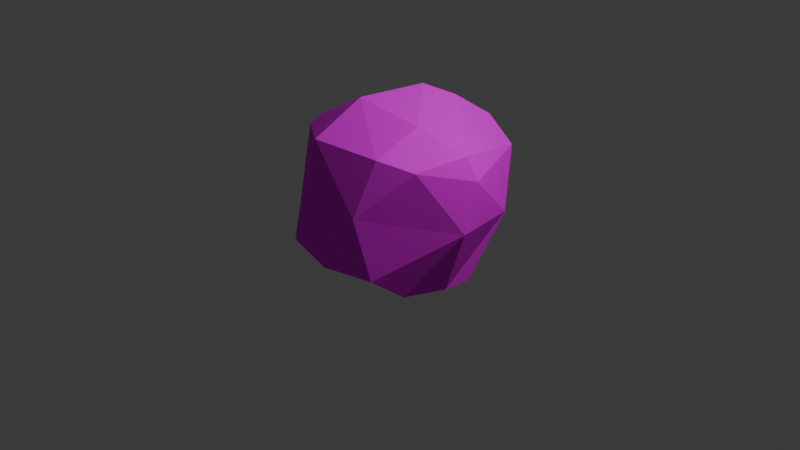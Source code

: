 # Source: snolfball.blend  (saved by Blender 4.0.36; exported with 4.5.12 LTS)
import bpy
from mathutils import Matrix  # noqa: F401  (used for matrix-valued properties, if any)

bpy.ops.wm.read_factory_settings(use_empty=True)
scene = bpy.context.scene
scene.name = 'Scene'

# ---- collections
col_collection = bpy.data.collections.new('Collection'); scene.collection.children.link(col_collection)

# ---- images (referenced by path relative to the original .blend; pixels are not part of the script)
import os
ASSET_DIR = os.environ.get("B2B_ASSET_DIR", "")  # directory of the original .blend (textures are referenced by path, not embedded)
HERE = os.path.dirname(os.path.abspath(__file__))  # packed textures are extracted next to this script under _unpacked/

def load_image(name, relpath, width, height, colorspace="sRGB"):
    """Load a texture the original file referenced (path relative to the .blend, or extracted next to this script)."""
    p = next((c for c in (os.path.join(HERE, relpath), os.path.join(ASSET_DIR, relpath)) if relpath and os.path.exists(c)), "")
    if p:
        img = bpy.data.images.load(p, check_existing=True)
        img.name = name
    else:  # same state as the original file: an image datablock whose file is absent (Cycles renders it pink)
        img = bpy.data.images.new(name, width, height)
        img.source = "FILE"
        img.filepath = "//" + (relpath or name)
    img.colorspace_settings.name = colorspace
    return img
img_snolfballtexture_png = load_image('SnolfballTexture.png', 'SnolfballTexture.png', 1024, 1024, 'sRGB')

# ---- materials (node trees are filled in below, after node groups)
mat_material = bpy.data.materials.new('Material')
mat_material.alpha_threshold = 0.0
mat_material.use_transparent_shadow = False
mat_material.preview_render_type = 'FLAT'
mat_material.roughness = 0.5
mat_material.line_color = (0.0, 0.0, 0.0, 1.0)

# ---- material node trees
mat_material.use_nodes = True; mat_material.node_tree.nodes.clear()
_N = mat_material.node_tree.nodes; _L = mat_material.node_tree.links
n0 = _N.new('ShaderNodeOutputMaterial'); n0.name = 'Material Output'; n0.location = (300, 300)
n1 = _N.new('ShaderNodeBsdfPrincipled'); n1.name = 'Principled BSDF'; n1.location = (10, 300)
n1.distribution = 'GGX'
n1.inputs[1].default_value = 0.126
n1.inputs[2].default_value = 0.5118
n1.inputs[3].default_value = 1.0
n1.inputs[20].default_value = 0.3292
n1.inputs[27].default_value = (0.8882, 1.0, 0.9496, 1.0)
n2 = _N.new('ShaderNodeTexImage'); n2.name = 'Image Texture'; n2.location = (-280, 280)
n2.image = img_snolfballtexture_png
n2.extension = 'EXTEND'
_L.new(n1.outputs[0], n0.inputs[0])
_L.new(n2.outputs[0], n1.inputs[0])
n0.is_active_output = True

# ---- world
world_world = bpy.data.worlds.new('World'); scene.world = world_world
world_world.use_nodes = True; world_world.node_tree.nodes.clear()
_N = world_world.node_tree.nodes; _L = world_world.node_tree.links
n0 = _N.new('ShaderNodeOutputWorld'); n0.name = 'World Output'; n0.location = (300, 300)
n1 = _N.new('ShaderNodeBackground'); n1.name = 'Background'; n1.location = (10, 300)
n1.inputs[0].default_value = (0.05088, 0.05088, 0.05088, 1.0)
_L.new(n1.outputs[0], n0.inputs[0])
n0.is_active_output = True
world_world.color = (0.05088, 0.05088, 0.05088)
world_world.use_sun_shadow = False
world_world.sun_shadow_jitter_overblur = 0.0

# ---- cameras
cam_camera = bpy.data.cameras.new('Camera')
cam_camera.clip_end = 100.0
cam_camera.ortho_scale = 7.314

# ---- lights
light_light = bpy.data.lights.new('Light', 'POINT')
light_light.transmission_factor = 0.0
light_light.use_soft_falloff = False
light_light.energy = 1000.0
light_light.shadow_soft_size = 0.1
light_light.shadow_maximum_resolution = 0.006
light_light.use_absolute_resolution = True

# ---- meshes
me_cube = bpy.data.meshes.new('Cube')
me_cube.from_pydata([(0.608, 0.9811, 0.7206), (0.7219, -0.05242, -0.5038), (0.4452, -0.7104, 0.9841), (0.4793, -0.8187, -0.2271), (-0.5027, 1.007, 0.5775), (-0.01587, 1.051, -0.08962), (-0.8927, -0.3904, 0.8882), (-0.5598, -0.4609, -0.378), (-0.2226, -0.8703, 1.045), (-0.08364, -0.3563, -0.6146), (1.099, -0.04912, 0.7837), (0.7606, -0.5101, 0.889), (0.7256, 0.2684, -0.5215), (-0.0282, -0.9703, -0.2112), (0.8451, 0.6433, 0.1666), (-0.7055, 0.4614, 0.8435), (-0.8311, -0.6039, 0.1037), (0.3059, 0.9664, 0.9686), (0.3322, -0.9035, 0.408), (0.6276, -0.5361, -0.4428), (-0.6699, 0.8901, 0.0807), (-0.7897, 0.5837, -0.184), (-1.042, 0.5274, 0.3296), (-0.004706, 0.3218, 1.367), (0.9734, -0.05239, 1.002), (1.098, -0.1988, 0.2862), (-0.3334, -1.073, 0.02309), (0.2031, 1.064, 0.3756), (0.2893, 0.8971, -0.1796), (0.3769, 0.3877, -0.5959), (-0.1815, 0.5315, -0.5891), (-0.4191, 0.8844, -0.13), (0.2088, 0.5647, 1.248), (-0.7769, 0.6807, 0.695), (-0.3602, 0.5558, 1.101), (-0.5988, 0.2365, -0.5586), (-0.9401, 0.002487, -0.2238), (-0.1723, -0.343, 1.343), (0.4917, -0.2292, 1.198), (-0.9548, -0.1823, 0.9262)], [], [(0, 32, 24), (18, 13, 3), (1, 25, 19), (27, 28, 5), (12, 14, 1), (28, 29, 30), (22, 15, 33), (16, 6, 39), (20, 21, 22), (13, 9, 3), (24, 11, 10), (37, 8, 2), (37, 6, 8), (23, 32, 34), (18, 3, 25), (14, 0, 10), (26, 7, 13), (16, 8, 6), (8, 18, 2), (0, 14, 27), (7, 35, 9), (31, 21, 20), (36, 22, 21), (34, 17, 4), (36, 7, 16), (29, 12, 1), (38, 23, 37), (37, 15, 39), (10, 0, 24), (0, 17, 32), (32, 23, 24), (18, 26, 13), (1, 14, 25), (5, 31, 4), (31, 20, 4), (4, 27, 5), (31, 5, 30), (5, 28, 30), (4, 20, 33), (20, 22, 33), (39, 15, 22), (22, 36, 39), (36, 16, 39), (7, 9, 13), (9, 19, 3), (24, 38, 11), (2, 11, 38), (38, 37, 2), (37, 39, 6), (33, 15, 34), (15, 23, 34), (3, 19, 25), (25, 11, 18), (11, 2, 18), (10, 11, 25), (25, 14, 10), (26, 16, 7), (16, 26, 8), (8, 26, 18), (29, 28, 12), (28, 27, 14), (12, 28, 14), (27, 17, 0), (31, 30, 21), (21, 30, 35), (35, 36, 21), (4, 33, 34), (34, 32, 17), (17, 27, 4), (36, 35, 7), (19, 9, 1), (9, 35, 30), (1, 9, 29), (30, 29, 9), (38, 24, 23), (37, 23, 15)])
_uv = me_cube.uv_layers.new(name='UVMap')
_uv.uv.foreach_set('vector', [0.7296, 0.8391, 0.9249, 0.7599, 1.19, 0.8387, 0.2332, 0.4872, 0.2933, 0.3206, 0.3244, 0.4505, 0.4347, 0.5458, 0.3374, 0.7348, 0.3738, 0.4837, 0.7061, 0.686, 0.6104, 0.5976, 0.6608, 0.545, 0.4783, 0.5765, 0.5375, 0.794, 0.4347, 0.5458, 0.6104, 0.5976, 0.5152, 0.4986, 0.5806, 0.3706, 0.8171, 0.2884, 0.8854, 0.4315, 0.8422, 0.4224, 1.138, 0.1255, 1.017, 0.3146, 0.9819, 0.3276, 0.736, 0.3865, 0.7054, 0.268, 0.8171, 0.2884, 0.2933, 0.3206, 0.42, 0.2863, 0.3244, 0.4505, 0.1901, 0.8387, 0.1995, 0.6989, 0.2585, 0.8375, 0.05113, 0.55, 0.1163, 0.4506, 0.1663, 0.6082, 0.05113, 0.55, 0.01712, 0.3146, 0.1163, 0.4506, 0.9661, 0.677, 0.9249, 0.7599, 0.8997, 0.5783, 0.2332, 0.4872, 0.3244, 0.4505, 0.3374, 0.7348, 0.5375, 0.794, 0.7296, 0.8391, 0.2585, 0.8375, 0.2364, 0.2741, 0.3727, 0.1299, 0.2933, 0.3206, 0.1375, 0.1255, 0.1163, 0.4506, 0.01712, 0.3146, 0.1163, 0.4506, 0.2332, 0.4872, 0.1663, 0.6082, 0.7296, 0.8391, 0.5375, 0.794, 0.7061, 0.686, 0.3727, 0.1299, 0.589, 0.2142, 0.42, 0.2863, 0.685, 0.4149, 0.7054, 0.268, 0.736, 0.3865, 0.7048, 0.08563, 0.8171, 0.2884, 0.7054, 0.268, 0.8997, 0.5783, 0.814, 0.7799, 0.7902, 0.5119, 0.7048, 0.08563, 0.3727, 0.1299, 0.1375, 0.1255, 0.5152, 0.4986, 0.4783, 0.5765, 0.4347, 0.5458, 1.109, 0.7249, 0.9661, 0.677, 1.051, 0.55, 1.051, 0.55, 0.8854, 0.4315, 0.9819, 0.3276, 0.2585, 0.8375, 0.7296, 0.8391, 0.1901, 0.8387, 0.7296, 0.8391, 0.814, 0.7799, 0.9249, 0.7599, 0.9249, 0.7599, 0.9661, 0.677, 1.19, 0.8387, 0.2332, 0.4872, 0.2364, 0.2741, 0.2933, 0.3206, 0.4347, 0.5458, 0.5375, 0.794, 0.3374, 0.7348, 0.6608, 0.545, 0.685, 0.4149, 0.7902, 0.5119, 0.685, 0.4149, 0.736, 0.3865, 0.7902, 0.5119, 0.7902, 0.5119, 0.7061, 0.686, 0.6608, 0.545, 0.685, 0.4149, 0.6608, 0.545, 0.5806, 0.3706, 0.6608, 0.545, 0.6104, 0.5976, 0.5806, 0.3706, 0.7902, 0.5119, 0.736, 0.3865, 0.8422, 0.4224, 0.736, 0.3865, 0.8171, 0.2884, 0.8422, 0.4224, 0.9819, 0.3276, 0.8854, 0.4315, 0.8171, 0.2884, 0.8171, 0.2884, 0.7048, 0.08563, 0.9819, 0.3276, 0.7048, 0.08563, 1.138, 0.1255, 0.9819, 0.3276, 0.3727, 0.1299, 0.42, 0.2863, 0.2933, 0.3206, 0.42, 0.2863, 0.3738, 0.4837, 0.3244, 0.4505, 0.1901, 0.8387, 0.1095, 0.7249, 0.1995, 0.6989, 0.1663, 0.6082, 0.1995, 0.6989, 0.1095, 0.7249, 0.1095, 0.7249, 0.05113, 0.55, 0.1663, 0.6082, 1.051, 0.55, 0.9819, 0.3276, 1.017, 0.3146, 0.8422, 0.4224, 0.8854, 0.4315, 0.8997, 0.5783, 0.8854, 0.4315, 0.9661, 0.677, 0.8997, 0.5783, 0.3244, 0.4505, 0.3738, 0.4837, 0.3374, 0.7348, 0.3374, 0.7348, 0.1995, 0.6989, 0.2332, 0.4872, 0.1995, 0.6989, 0.1663, 0.6082, 0.2332, 0.4872, 0.2585, 0.8375, 0.1995, 0.6989, 0.3374, 0.7348, 0.3374, 0.7348, 0.5375, 0.794, 0.2585, 0.8375, 0.2364, 0.2741, 0.1375, 0.1255, 0.3727, 0.1299, 0.1375, 0.1255, 0.2364, 0.2741, 0.1163, 0.4506, 0.1163, 0.4506, 0.2364, 0.2741, 0.2332, 0.4872, 0.5152, 0.4986, 0.6104, 0.5976, 0.4783, 0.5765, 0.6104, 0.5976, 0.7061, 0.686, 0.5375, 0.794, 0.4783, 0.5765, 0.6104, 0.5976, 0.5375, 0.794, 0.7061, 0.686, 0.814, 0.7799, 0.7296, 0.8391, 0.685, 0.4149, 0.5806, 0.3706, 0.7054, 0.268, 0.7054, 0.268, 0.5806, 0.3706, 0.589, 0.2142, 0.589, 0.2142, 0.7048, 0.08563, 0.7054, 0.268, 0.7902, 0.5119, 0.8422, 0.4224, 0.8997, 0.5783, 0.8997, 0.5783, 0.9249, 0.7599, 0.814, 0.7799, 0.814, 0.7799, 0.7061, 0.686, 0.7902, 0.5119, 0.7048, 0.08563, 0.589, 0.2142, 0.3727, 0.1299, 0.3738, 0.4837, 0.42, 0.2863, 0.4347, 0.5458, 0.42, 0.2863, 0.589, 0.2142, 0.5806, 0.3706, 0.4347, 0.5458, 0.42, 0.2863, 0.5152, 0.4986, 0.5806, 0.3706, 0.5152, 0.4986, 0.42, 0.2863, 1.109, 0.7249, 1.19, 0.8387, 0.9661, 0.677, 1.051, 0.55, 0.9661, 0.677, 0.8854, 0.4315])
me_cube.materials.append(mat_material)
me_cube.use_mirror_vertex_groups = False
me_cube.update()

# ---- objects
ob_cube = bpy.data.objects.new('Cube', me_cube)
ob_light = bpy.data.objects.new('Light', light_light)
ob_camera = bpy.data.objects.new('Camera', cam_camera)

# ---- transforms, parenting, visibility, modifiers, constraints
ob_cube.location = (0.0, 0.0, 0.0)
ob_cube.lock_rotations_4d = False
ob_cube.empty_display_type = 'ARROWS'
ob_cube.lineart.crease_threshold = 0.0
ob_light.location = (4.076, 1.005, 5.904)
ob_light.rotation_euler = (0.6503, 0.05522, 1.866)
ob_light.lock_rotations_4d = False
ob_light.empty_display_type = 'ARROWS'
ob_light.color = (0.0, 0.0, 0.0, 0.0)
ob_light.lineart.crease_threshold = 0.0
ob_camera.location = (7.359, -6.926, 4.958)
ob_camera.rotation_euler = (1.109, 0.0, 0.8149)
ob_camera.lock_rotations_4d = False
ob_camera.empty_display_type = 'ARROWS'
ob_camera.color = (0.0, 0.0, 0.0, 0.0)
ob_camera.display_type = 'WIRE'
ob_camera.lineart.crease_threshold = 0.0

# ---- collection membership
col_collection.objects.link(ob_cube)
col_collection.objects.link(ob_light)
col_collection.objects.link(ob_camera)

# ---- scene / render settings (as saved in the file)
scene.camera = ob_camera
scene.frame_start = 1; scene.frame_end = 250; scene.frame_set(1)
scene.render.engine = 'BLENDER_EEVEE_NEXT'
scene.cycles.sampling_pattern = 'TABULATED_SOBOL'
bpy.context.view_layer.update()
